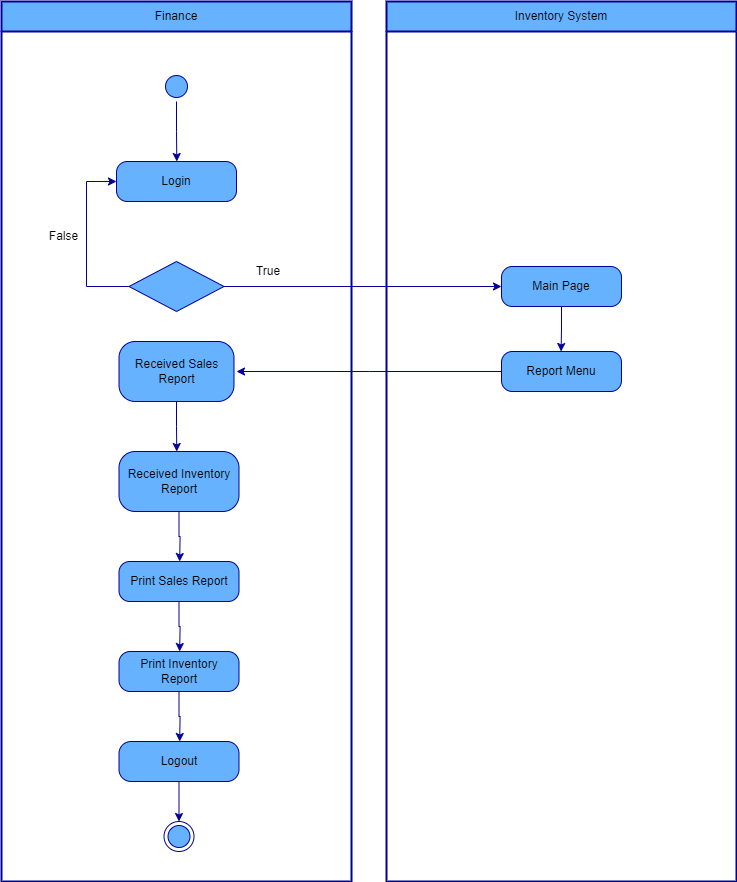

The diagram above was exported from draw.io. Its source (the exported page's mxGraphModel, read from the mxfile embedded in the PNG):
<mxGraphModel dx="1134" dy="1737" grid="1" gridSize="10" guides="1" tooltips="1" connect="1" arrows="1" fold="1" page="1" pageScale="1" pageWidth="850" pageHeight="1100" math="0" shadow="0">
  <root>
    <mxCell id="0" />
    <mxCell id="1" parent="0" />
    <mxCell id="YSYP9T2koQwEkJ1NXdOX-1" value="Finance" style="swimlane;html=1;startSize=30;fontStyle=0;collapsible=0;horizontal=1;swimlaneLine=1;strokeWidth=2;swimlaneFillColor=#ffffff;whiteSpace=wrap;fillColor=#66B2FF;strokeColor=#000099;" parent="1" vertex="1">
      <mxGeometry x="75" y="-1000" width="350" height="880" as="geometry" />
    </mxCell>
    <mxCell id="nhLgB6y_qO7HlNUbUtfL-13" style="edgeStyle=orthogonalEdgeStyle;rounded=0;orthogonalLoop=1;jettySize=auto;html=1;exitX=0.5;exitY=1;exitDx=0;exitDy=0;fillColor=#66B2FF;strokeColor=#000099;" edge="1" parent="YSYP9T2koQwEkJ1NXdOX-1" source="YSYP9T2koQwEkJ1NXdOX-2">
      <mxGeometry relative="1" as="geometry">
        <mxPoint x="175.28571428571445" y="160" as="targetPoint" />
      </mxGeometry>
    </mxCell>
    <mxCell id="YSYP9T2koQwEkJ1NXdOX-2" value="" style="ellipse;html=1;shape=startState;fillColor=#66B2FF;strokeColor=#000099;" parent="YSYP9T2koQwEkJ1NXdOX-1" vertex="1">
      <mxGeometry x="160" y="70" width="30" height="30" as="geometry" />
    </mxCell>
    <mxCell id="YSYP9T2koQwEkJ1NXdOX-4" value="Login" style="rounded=1;whiteSpace=wrap;html=1;arcSize=27;fontColor=#000000;fillColor=#66B2FF;strokeColor=#000099;" parent="YSYP9T2koQwEkJ1NXdOX-1" vertex="1">
      <mxGeometry x="115" y="160" width="120" height="40" as="geometry" />
    </mxCell>
    <mxCell id="nhLgB6y_qO7HlNUbUtfL-15" style="edgeStyle=orthogonalEdgeStyle;rounded=0;orthogonalLoop=1;jettySize=auto;html=1;exitX=0;exitY=0.5;exitDx=0;exitDy=0;entryX=0;entryY=0.5;entryDx=0;entryDy=0;fillColor=#66B2FF;strokeColor=#000099;" edge="1" parent="YSYP9T2koQwEkJ1NXdOX-1" source="YSYP9T2koQwEkJ1NXdOX-8" target="YSYP9T2koQwEkJ1NXdOX-4">
      <mxGeometry relative="1" as="geometry">
        <Array as="points">
          <mxPoint x="85" y="285" />
          <mxPoint x="85" y="180" />
        </Array>
      </mxGeometry>
    </mxCell>
    <mxCell id="YSYP9T2koQwEkJ1NXdOX-8" value="" style="rhombus;whiteSpace=wrap;html=1;fillColor=#66B2FF;strokeColor=#000099;" parent="YSYP9T2koQwEkJ1NXdOX-1" vertex="1">
      <mxGeometry x="127.5" y="260" width="95" height="50" as="geometry" />
    </mxCell>
    <mxCell id="nhLgB6y_qO7HlNUbUtfL-16" value="False" style="text;html=1;strokeColor=#FFFFFF;fillColor=#FFFFFF;align=center;verticalAlign=middle;whiteSpace=wrap;rounded=0;" vertex="1" parent="YSYP9T2koQwEkJ1NXdOX-1">
      <mxGeometry x="45" y="220" width="35" height="30" as="geometry" />
    </mxCell>
    <mxCell id="nhLgB6y_qO7HlNUbUtfL-23" style="edgeStyle=orthogonalEdgeStyle;rounded=0;orthogonalLoop=1;jettySize=auto;html=1;exitX=0.5;exitY=1;exitDx=0;exitDy=0;fillColor=#66B2FF;strokeColor=#000099;" edge="1" parent="YSYP9T2koQwEkJ1NXdOX-1" source="nhLgB6y_qO7HlNUbUtfL-22">
      <mxGeometry relative="1" as="geometry">
        <mxPoint x="175.28571428571445" y="450" as="targetPoint" />
      </mxGeometry>
    </mxCell>
    <mxCell id="nhLgB6y_qO7HlNUbUtfL-22" value="Received Sales Report" style="rounded=1;whiteSpace=wrap;html=1;arcSize=27;fontColor=#000000;fillColor=#66B2FF;strokeColor=#000099;" vertex="1" parent="YSYP9T2koQwEkJ1NXdOX-1">
      <mxGeometry x="117.5" y="340" width="115" height="60" as="geometry" />
    </mxCell>
    <mxCell id="nhLgB6y_qO7HlNUbUtfL-25" style="edgeStyle=orthogonalEdgeStyle;rounded=0;orthogonalLoop=1;jettySize=auto;html=1;exitX=0.5;exitY=1;exitDx=0;exitDy=0;fillColor=#66B2FF;strokeColor=#000099;" edge="1" parent="YSYP9T2koQwEkJ1NXdOX-1" source="nhLgB6y_qO7HlNUbUtfL-24">
      <mxGeometry relative="1" as="geometry">
        <mxPoint x="178.14285714285734" y="560" as="targetPoint" />
      </mxGeometry>
    </mxCell>
    <mxCell id="nhLgB6y_qO7HlNUbUtfL-24" value="Received Inventory&lt;br&gt;Report" style="rounded=1;whiteSpace=wrap;html=1;arcSize=27;fontColor=#000000;fillColor=#66B2FF;strokeColor=#000099;" vertex="1" parent="YSYP9T2koQwEkJ1NXdOX-1">
      <mxGeometry x="117.5" y="450" width="120" height="60" as="geometry" />
    </mxCell>
    <mxCell id="nhLgB6y_qO7HlNUbUtfL-27" style="edgeStyle=orthogonalEdgeStyle;rounded=0;orthogonalLoop=1;jettySize=auto;html=1;exitX=0.5;exitY=1;exitDx=0;exitDy=0;fillColor=#66B2FF;strokeColor=#000099;" edge="1" parent="YSYP9T2koQwEkJ1NXdOX-1" source="nhLgB6y_qO7HlNUbUtfL-26">
      <mxGeometry relative="1" as="geometry">
        <mxPoint x="178.14285714285734" y="650" as="targetPoint" />
      </mxGeometry>
    </mxCell>
    <mxCell id="nhLgB6y_qO7HlNUbUtfL-26" value="Print Sales Report" style="rounded=1;whiteSpace=wrap;html=1;arcSize=27;fontColor=#000000;fillColor=#66B2FF;strokeColor=#000099;" vertex="1" parent="YSYP9T2koQwEkJ1NXdOX-1">
      <mxGeometry x="117.5" y="560" width="120" height="40" as="geometry" />
    </mxCell>
    <mxCell id="nhLgB6y_qO7HlNUbUtfL-29" style="edgeStyle=orthogonalEdgeStyle;rounded=0;orthogonalLoop=1;jettySize=auto;html=1;exitX=0.5;exitY=1;exitDx=0;exitDy=0;fillColor=#66B2FF;strokeColor=#000099;" edge="1" parent="YSYP9T2koQwEkJ1NXdOX-1" source="nhLgB6y_qO7HlNUbUtfL-28">
      <mxGeometry relative="1" as="geometry">
        <mxPoint x="178.14285714285734" y="740" as="targetPoint" />
      </mxGeometry>
    </mxCell>
    <mxCell id="nhLgB6y_qO7HlNUbUtfL-28" value="Print Inventory &lt;br&gt;Report" style="rounded=1;whiteSpace=wrap;html=1;arcSize=28;fillColor=#66B2FF;strokeColor=#000099;" vertex="1" parent="YSYP9T2koQwEkJ1NXdOX-1">
      <mxGeometry x="117.5" y="650" width="120" height="40" as="geometry" />
    </mxCell>
    <mxCell id="nhLgB6y_qO7HlNUbUtfL-35" style="edgeStyle=orthogonalEdgeStyle;rounded=0;orthogonalLoop=1;jettySize=auto;html=1;exitX=0.5;exitY=1;exitDx=0;exitDy=0;entryX=0.5;entryY=0;entryDx=0;entryDy=0;fillColor=#66B2FF;strokeColor=#000099;" edge="1" parent="YSYP9T2koQwEkJ1NXdOX-1" source="nhLgB6y_qO7HlNUbUtfL-30" target="nhLgB6y_qO7HlNUbUtfL-31">
      <mxGeometry relative="1" as="geometry" />
    </mxCell>
    <mxCell id="nhLgB6y_qO7HlNUbUtfL-30" value="Logout" style="rounded=1;whiteSpace=wrap;html=1;arcSize=30;fillColor=#66B2FF;strokeColor=#000099;" vertex="1" parent="YSYP9T2koQwEkJ1NXdOX-1">
      <mxGeometry x="117.5" y="740" width="120" height="40" as="geometry" />
    </mxCell>
    <mxCell id="nhLgB6y_qO7HlNUbUtfL-31" value="" style="ellipse;html=1;shape=endState;fillColor=#66B2FF;strokeColor=#000099;" vertex="1" parent="YSYP9T2koQwEkJ1NXdOX-1">
      <mxGeometry x="162.5" y="820" width="30" height="30" as="geometry" />
    </mxCell>
    <mxCell id="nhLgB6y_qO7HlNUbUtfL-36" value="True" style="text;html=1;strokeColor=none;fillColor=none;align=center;verticalAlign=middle;whiteSpace=wrap;rounded=0;" vertex="1" parent="YSYP9T2koQwEkJ1NXdOX-1">
      <mxGeometry x="232.5" y="260" width="67.5" height="20" as="geometry" />
    </mxCell>
    <mxCell id="YSYP9T2koQwEkJ1NXdOX-16" value="Inventory System" style="swimlane;html=1;startSize=30;fontStyle=0;collapsible=0;horizontal=1;swimlaneLine=1;strokeWidth=2;swimlaneFillColor=#ffffff;whiteSpace=wrap;fillColor=#66B2FF;strokeColor=#000099;" parent="1" vertex="1">
      <mxGeometry x="460" y="-1000" width="350" height="880" as="geometry" />
    </mxCell>
    <mxCell id="nhLgB6y_qO7HlNUbUtfL-18" style="edgeStyle=orthogonalEdgeStyle;rounded=0;orthogonalLoop=1;jettySize=auto;html=1;exitX=0.5;exitY=1;exitDx=0;exitDy=0;fillColor=#66B2FF;strokeColor=#000099;" edge="1" parent="YSYP9T2koQwEkJ1NXdOX-16" source="YSYP9T2koQwEkJ1NXdOX-17">
      <mxGeometry relative="1" as="geometry">
        <mxPoint x="174.57142857142867" y="350" as="targetPoint" />
      </mxGeometry>
    </mxCell>
    <mxCell id="YSYP9T2koQwEkJ1NXdOX-17" value="Main Page&lt;br&gt;" style="rounded=1;whiteSpace=wrap;html=1;arcSize=27;fontColor=#000000;fillColor=#66B2FF;strokeColor=#000099;" parent="YSYP9T2koQwEkJ1NXdOX-16" vertex="1">
      <mxGeometry x="115" y="265" width="120" height="40" as="geometry" />
    </mxCell>
    <mxCell id="nhLgB6y_qO7HlNUbUtfL-21" style="edgeStyle=orthogonalEdgeStyle;rounded=0;orthogonalLoop=1;jettySize=auto;html=1;exitX=0;exitY=0.5;exitDx=0;exitDy=0;fillColor=#66B2FF;strokeColor=#000099;" edge="1" parent="YSYP9T2koQwEkJ1NXdOX-16" source="nhLgB6y_qO7HlNUbUtfL-20">
      <mxGeometry relative="1" as="geometry">
        <mxPoint x="-150" y="370" as="targetPoint" />
      </mxGeometry>
    </mxCell>
    <mxCell id="nhLgB6y_qO7HlNUbUtfL-20" value="Report Menu" style="rounded=1;whiteSpace=wrap;html=1;arcSize=27;fontColor=#000000;fillColor=#66B2FF;strokeColor=#000099;" vertex="1" parent="YSYP9T2koQwEkJ1NXdOX-16">
      <mxGeometry x="115" y="350" width="120" height="40" as="geometry" />
    </mxCell>
    <mxCell id="nhLgB6y_qO7HlNUbUtfL-17" style="edgeStyle=orthogonalEdgeStyle;rounded=0;orthogonalLoop=1;jettySize=auto;html=1;exitX=1;exitY=0.5;exitDx=0;exitDy=0;entryX=0;entryY=0.5;entryDx=0;entryDy=0;fillColor=#66B2FF;strokeColor=#000099;" edge="1" parent="1" source="YSYP9T2koQwEkJ1NXdOX-8" target="YSYP9T2koQwEkJ1NXdOX-17">
      <mxGeometry relative="1" as="geometry" />
    </mxCell>
  </root>
</mxGraphModel>